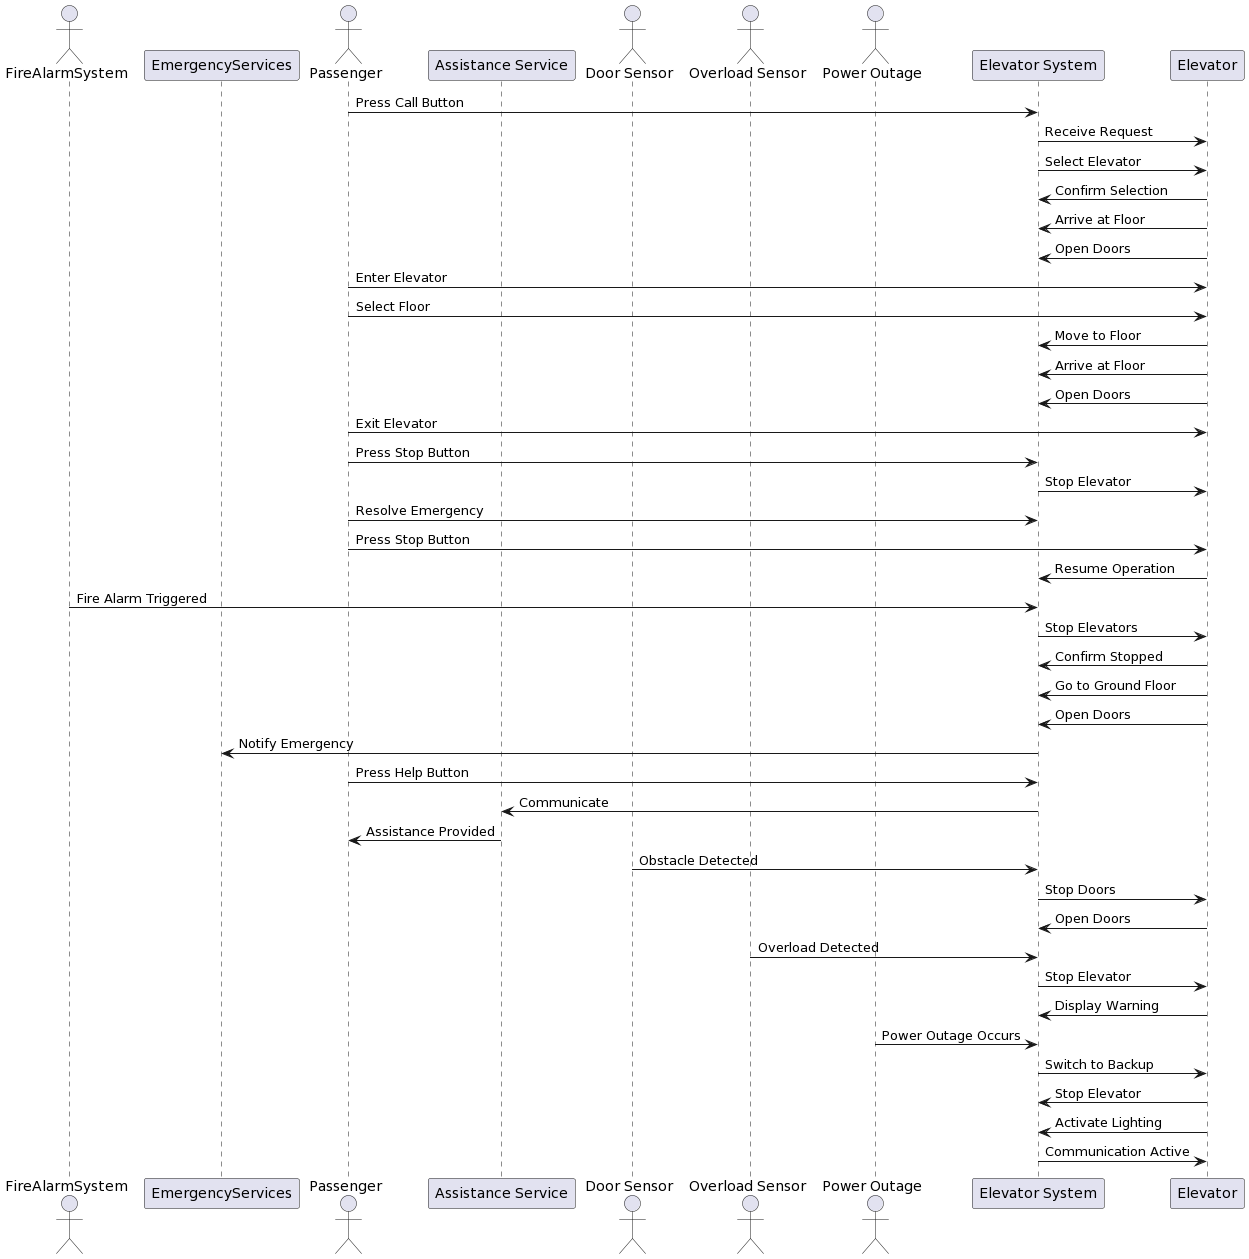

The diagram above was rendered by PlantUML. Its source (embedded in the PNG):
@startuml
actor Passenger
participant "Elevator System" as ElevatorSystem
participant Elevator

Passenger -> ElevatorSystem: Press Call Button
ElevatorSystem -> Elevator: Receive Request
ElevatorSystem -> Elevator: Select Elevator
Elevator -> ElevatorSystem: Confirm Selection
Elevator -> ElevatorSystem: Arrive at Floor
Elevator -> ElevatorSystem: Open Doors
Passenger -> Elevator: Enter Elevator
Passenger -> Elevator: Select Floor
Elevator -> ElevatorSystem: Move to Floor
Elevator -> ElevatorSystem: Arrive at Floor
Elevator -> ElevatorSystem: Open Doors
Passenger -> Elevator: Exit Elevator




actor Passenger
participant "Elevator System" as ElevatorSystem
participant Elevator

Passenger -> ElevatorSystem: Press Stop Button
ElevatorSystem -> Elevator: Stop Elevator
Passenger -> ElevatorSystem: Resolve Emergency
Passenger -> Elevator: Press Stop Button
Elevator -> ElevatorSystem: Resume Operation




actor FireAlarmSystem
participant "Elevator System" as ElevatorSystem
participant Elevator
participant EmergencyServices

FireAlarmSystem -> ElevatorSystem: Fire Alarm Triggered
ElevatorSystem -> Elevator: Stop Elevators
Elevator -> ElevatorSystem: Confirm Stopped
Elevator -> ElevatorSystem: Go to Ground Floor
Elevator -> ElevatorSystem: Open Doors
ElevatorSystem -> EmergencyServices: Notify Emergency




actor Passenger
participant "Elevator System" as ElevatorSystem
participant "Assistance Service" as AssistanceService

Passenger -> ElevatorSystem: Press Help Button
ElevatorSystem -> AssistanceService: Communicate
AssistanceService -> Passenger: Assistance Provided



actor "Door Sensor" as DoorSensor
participant "Elevator System" as ElevatorSystem
participant Elevator

DoorSensor -> ElevatorSystem: Obstacle Detected
ElevatorSystem -> Elevator: Stop Doors
Elevator -> ElevatorSystem: Open Doors



actor "Overload Sensor" as OverloadSensor
participant "Elevator System" as ElevatorSystem
participant Elevator

OverloadSensor -> ElevatorSystem: Overload Detected
ElevatorSystem -> Elevator: Stop Elevator
Elevator -> ElevatorSystem: Display Warning



actor "Power Outage" as PowerOutage
participant "Elevator System" as ElevatorSystem
participant Elevator

PowerOutage -> ElevatorSystem: Power Outage Occurs
ElevatorSystem -> Elevator: Switch to Backup
Elevator -> ElevatorSystem: Stop Elevator
Elevator -> ElevatorSystem: Activate Lighting
ElevatorSystem -> Elevator: Communication Active
@enduml